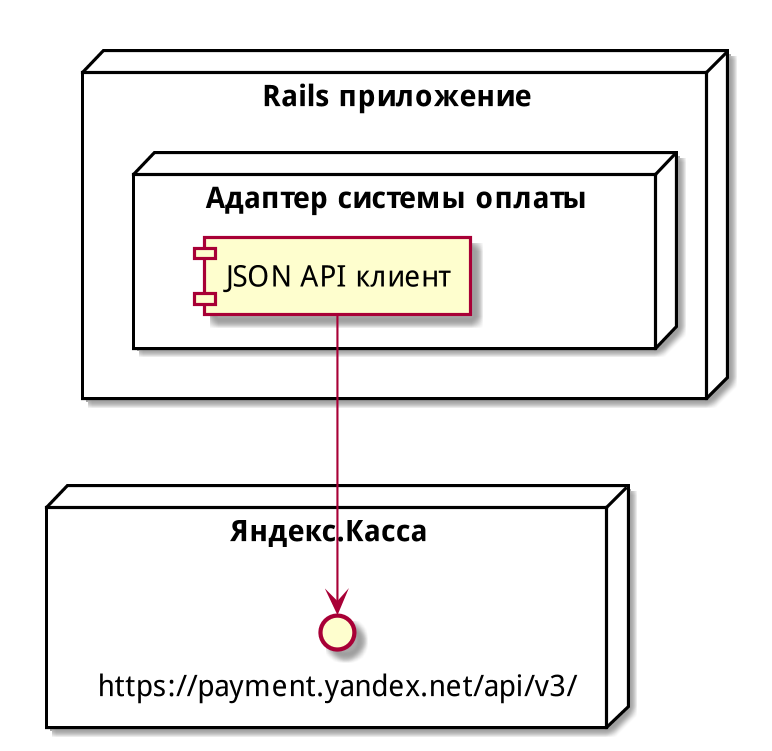

The diagram above was rendered by PlantUML. Its source (embedded in the PNG):
@startuml pay_adapter_scheme
scale 800*800

node "Rails приложение" {
  node "Адаптер системы оплаты" {
    [JSON API клиент] as http_client
  }
}

node "Яндекс.Касса" {
  interface "https://payment.yandex.net/api/v3/" as api
}

http_client ---> api

@enduml